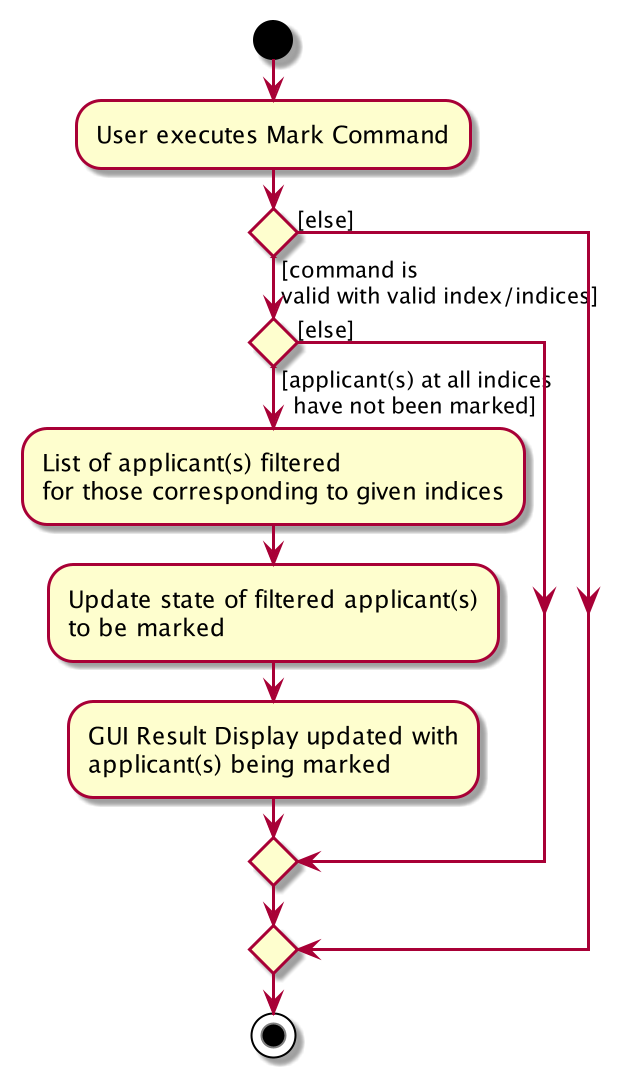

The diagram above was rendered by PlantUML. Its source (embedded in the PNG):
@startuml
start
:User executes Mark Command;

'Since the beta syntax does not support placing the condition outside the
'diamond we place it as the true branch instead.

if () then ([command is
valid with valid index/indices])

    if () then ([applicant(s) at all indices
  have not been marked])
    :List of applicant(s) filtered
    for those corresponding to given indices;

    :Update state of filtered applicant(s)
    to be marked;

    :GUI Result Display updated with
    applicant(s) being marked;

    else ([else])

    endif

else([else])


endif
stop
@enduml